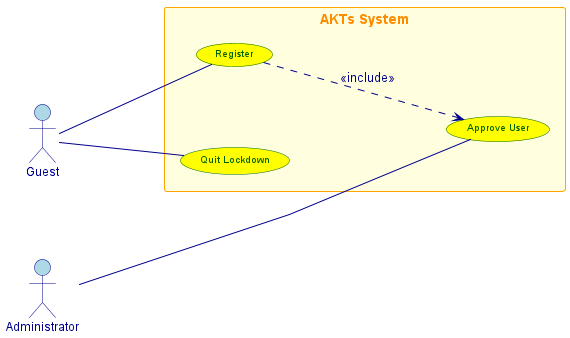

The diagram above was rendered by PlantUML. Its source (embedded in the PNG):
@startuml
left to right direction
skinparam linetype polyline
skinparam nodesep 80
skinparam ranksep 100

' Cấu hình màu sắc cho actors
skinparam actor {
  BackgroundColor lightblue
  BorderColor darkblue
  FontColor darkblue
  FontSize 12
}


skinparam usecase {
  BackgroundColor yellow
  BorderColor darkgreen
  FontColor darkgreen
  FontSize 10
}


skinparam rectangle {
  BackgroundColor lightyellow
  BorderColor orange
  FontColor darkorange
  FontSize 14
  FontStyle bold
}


skinparam arrow {
  Color darkblue
  FontColor darkblue
}


together {
  actor Guest as "Guest"
  actor Administrator as "Administrator"
}

rectangle "AKTs System" {
  (Register) as Register
  (Quit Lockdown) as QuitLockdown
  (Approve User) as ApproveUser
}

Guest -- Register
Guest -- QuitLockdown
Administrator -- ApproveUser
Register .d.> ApproveUser : <<include>>
@enduml